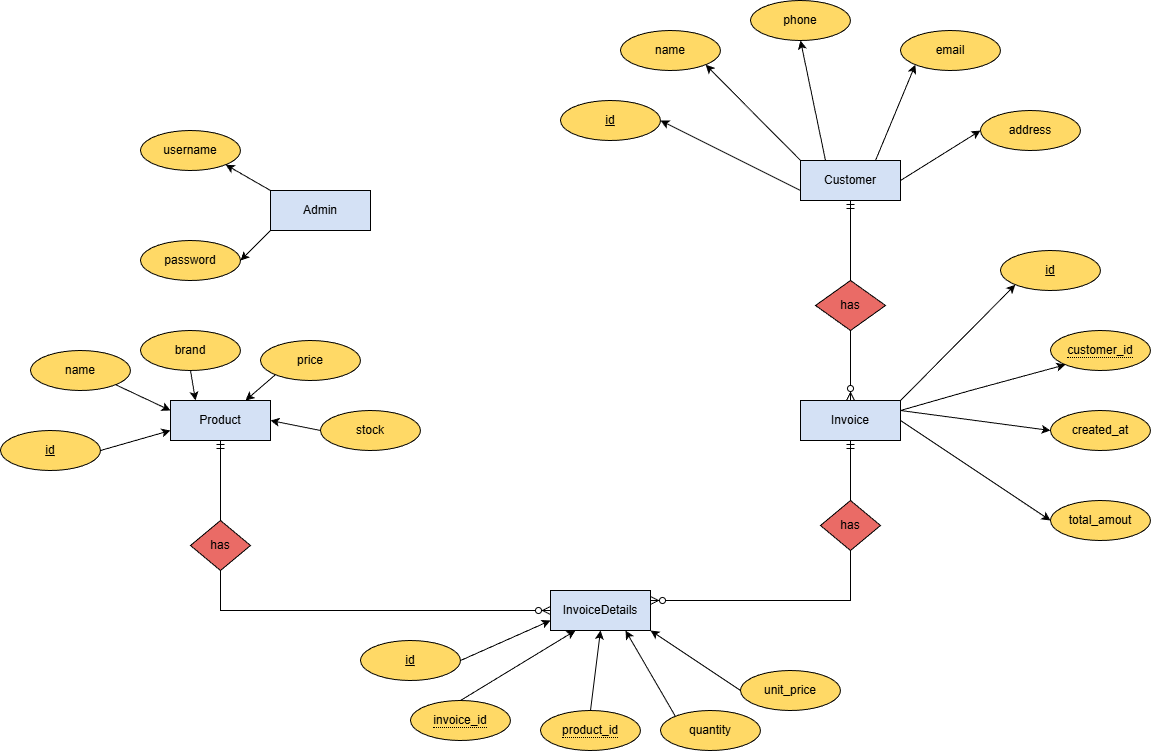

The diagram above was exported from draw.io. Its source (the exported page's mxGraphModel, read from the mxfile embedded in the PNG):
<mxGraphModel dx="1854" dy="2013" grid="1" gridSize="10" guides="1" tooltips="1" connect="1" arrows="1" fold="1" page="1" pageScale="1" pageWidth="850" pageHeight="1100" math="0" shadow="0">
  <root>
    <mxCell id="0" />
    <mxCell id="1" parent="0" />
    <mxCell id="a_FclK2gWN3WmjggqAaB-96" parent="1" style="whiteSpace=wrap;html=1;align=center;fillColor=#D4E1F5;" value="Admin" vertex="1">
      <mxGeometry height="40" width="100" x="220" y="60" as="geometry" />
    </mxCell>
    <mxCell id="a_FclK2gWN3WmjggqAaB-97" parent="1" style="ellipse;whiteSpace=wrap;html=1;align=center;fillColor=#FFD966;" value="username" vertex="1">
      <mxGeometry height="40" width="100" x="90" as="geometry" />
    </mxCell>
    <mxCell id="a_FclK2gWN3WmjggqAaB-98" parent="1" style="ellipse;whiteSpace=wrap;html=1;align=center;fillColor=#FFD966;" value="password" vertex="1">
      <mxGeometry height="40" width="100" x="90" y="110" as="geometry" />
    </mxCell>
    <mxCell id="a_FclK2gWN3WmjggqAaB-99" edge="1" parent="1" source="a_FclK2gWN3WmjggqAaB-96" style="endArrow=classic;html=1;rounded=0;entryX=1;entryY=1;entryDx=0;entryDy=0;exitX=0;exitY=0;exitDx=0;exitDy=0;" target="a_FclK2gWN3WmjggqAaB-97" value="">
      <mxGeometry height="50" relative="1" width="50" as="geometry">
        <mxPoint x="460" y="180" as="sourcePoint" />
        <mxPoint x="510" y="130" as="targetPoint" />
      </mxGeometry>
    </mxCell>
    <mxCell id="a_FclK2gWN3WmjggqAaB-100" edge="1" parent="1" source="a_FclK2gWN3WmjggqAaB-96" style="endArrow=classic;html=1;rounded=0;entryX=1;entryY=0.5;entryDx=0;entryDy=0;exitX=0;exitY=1;exitDx=0;exitDy=0;" target="a_FclK2gWN3WmjggqAaB-98" value="">
      <mxGeometry height="50" relative="1" width="50" as="geometry">
        <mxPoint x="254.64" y="165.86" as="sourcePoint" />
        <mxPoint x="209.64" y="139.86" as="targetPoint" />
      </mxGeometry>
    </mxCell>
    <mxCell id="a_FclK2gWN3WmjggqAaB-101" parent="1" style="whiteSpace=wrap;html=1;align=center;fillColor=#D4E1F5;" value="Customer" vertex="1">
      <mxGeometry height="40" width="100" x="750" y="30" as="geometry" />
    </mxCell>
    <mxCell id="a_FclK2gWN3WmjggqAaB-102" parent="1" style="ellipse;whiteSpace=wrap;html=1;align=center;fillColor=#FFD966;" value="&lt;u&gt;id&lt;/u&gt;" vertex="1">
      <mxGeometry height="40" width="100" x="510" y="-30" as="geometry" />
    </mxCell>
    <mxCell id="a_FclK2gWN3WmjggqAaB-103" parent="1" style="ellipse;whiteSpace=wrap;html=1;align=center;fillColor=#FFD966;" value="name" vertex="1">
      <mxGeometry height="40" width="100" x="570" y="-100" as="geometry" />
    </mxCell>
    <mxCell id="a_FclK2gWN3WmjggqAaB-104" parent="1" style="ellipse;whiteSpace=wrap;html=1;align=center;fillColor=#FFD966;" value="phone" vertex="1">
      <mxGeometry height="40" width="100" x="700" y="-130" as="geometry" />
    </mxCell>
    <mxCell id="a_FclK2gWN3WmjggqAaB-105" parent="1" style="ellipse;whiteSpace=wrap;html=1;align=center;fillColor=#FFD966;" value="email" vertex="1">
      <mxGeometry height="40" width="100" x="850" y="-100" as="geometry" />
    </mxCell>
    <mxCell id="a_FclK2gWN3WmjggqAaB-106" parent="1" style="ellipse;whiteSpace=wrap;html=1;align=center;fillColor=#FFD966;" value="address" vertex="1">
      <mxGeometry height="40" width="100" x="930" y="-20" as="geometry" />
    </mxCell>
    <mxCell id="a_FclK2gWN3WmjggqAaB-107" edge="1" parent="1" source="a_FclK2gWN3WmjggqAaB-101" style="endArrow=classic;html=1;rounded=0;exitX=0;exitY=0.75;exitDx=0;exitDy=0;entryX=1;entryY=0.5;entryDx=0;entryDy=0;" target="a_FclK2gWN3WmjggqAaB-102" value="">
      <mxGeometry height="50" relative="1" width="50" as="geometry">
        <mxPoint x="460" y="180" as="sourcePoint" />
        <mxPoint x="510" y="130" as="targetPoint" />
      </mxGeometry>
    </mxCell>
    <mxCell id="a_FclK2gWN3WmjggqAaB-108" edge="1" parent="1" source="a_FclK2gWN3WmjggqAaB-101" style="endArrow=classic;html=1;rounded=0;exitX=0;exitY=0;exitDx=0;exitDy=0;entryX=1;entryY=1;entryDx=0;entryDy=0;" target="a_FclK2gWN3WmjggqAaB-103" value="">
      <mxGeometry height="50" relative="1" width="50" as="geometry">
        <mxPoint x="580" y="50" as="sourcePoint" />
        <mxPoint x="540" y="40" as="targetPoint" />
      </mxGeometry>
    </mxCell>
    <mxCell id="a_FclK2gWN3WmjggqAaB-109" edge="1" parent="1" source="a_FclK2gWN3WmjggqAaB-101" style="endArrow=classic;html=1;rounded=0;exitX=0.25;exitY=0;exitDx=0;exitDy=0;entryX=0.5;entryY=1;entryDx=0;entryDy=0;" target="a_FclK2gWN3WmjggqAaB-104" value="">
      <mxGeometry height="50" relative="1" width="50" as="geometry">
        <mxPoint x="624.64" y="60" as="sourcePoint" />
        <mxPoint x="579.64" y="34" as="targetPoint" />
      </mxGeometry>
    </mxCell>
    <mxCell id="a_FclK2gWN3WmjggqAaB-110" edge="1" parent="1" source="a_FclK2gWN3WmjggqAaB-101" style="endArrow=classic;html=1;rounded=0;exitX=0.75;exitY=0;exitDx=0;exitDy=0;entryX=0;entryY=1;entryDx=0;entryDy=0;" target="a_FclK2gWN3WmjggqAaB-105" value="">
      <mxGeometry height="50" relative="1" width="50" as="geometry">
        <mxPoint x="655" y="70" as="sourcePoint" />
        <mxPoint x="650" y="10" as="targetPoint" />
      </mxGeometry>
    </mxCell>
    <mxCell id="a_FclK2gWN3WmjggqAaB-111" edge="1" parent="1" source="a_FclK2gWN3WmjggqAaB-101" style="endArrow=classic;html=1;rounded=0;exitX=1;exitY=0.5;exitDx=0;exitDy=0;entryX=0;entryY=0.5;entryDx=0;entryDy=0;" target="a_FclK2gWN3WmjggqAaB-106" value="">
      <mxGeometry height="50" relative="1" width="50" as="geometry">
        <mxPoint x="690" y="95.86" as="sourcePoint" />
        <mxPoint x="740" y="39.86" as="targetPoint" />
      </mxGeometry>
    </mxCell>
    <mxCell id="a_FclK2gWN3WmjggqAaB-112" parent="1" style="whiteSpace=wrap;html=1;align=center;fillColor=#D4E1F5;" value="Invoice" vertex="1">
      <mxGeometry height="40" width="100" x="750" y="270" as="geometry" />
    </mxCell>
    <mxCell id="a_FclK2gWN3WmjggqAaB-113" parent="1" style="ellipse;whiteSpace=wrap;html=1;align=center;fontStyle=4;fillColor=#FFD966;" value="id" vertex="1">
      <mxGeometry height="40" width="100" x="950" y="120" as="geometry" />
    </mxCell>
    <mxCell id="a_FclK2gWN3WmjggqAaB-115" parent="1" style="ellipse;whiteSpace=wrap;html=1;align=center;fillColor=#FFD966;" value="created_at" vertex="1">
      <mxGeometry height="40" width="100" x="1000" y="280" as="geometry" />
    </mxCell>
    <mxCell id="a_FclK2gWN3WmjggqAaB-116" parent="1" style="ellipse;whiteSpace=wrap;html=1;align=center;fillColor=#FFD966;" value="total_amout" vertex="1">
      <mxGeometry height="40" width="100" x="1000" y="370" as="geometry" />
    </mxCell>
    <mxCell id="a_FclK2gWN3WmjggqAaB-117" parent="1" style="ellipse;whiteSpace=wrap;html=1;align=center;fillColor=#FFD966;" value="&lt;span style=&quot;border-bottom: 1px dotted&quot;&gt;customer_id&lt;/span&gt;" vertex="1">
      <mxGeometry height="40" width="100" x="1000" y="200" as="geometry" />
    </mxCell>
    <mxCell id="a_FclK2gWN3WmjggqAaB-118" edge="1" parent="1" source="a_FclK2gWN3WmjggqAaB-112" style="endArrow=classic;html=1;rounded=0;exitX=1;exitY=0;exitDx=0;exitDy=0;entryX=0;entryY=1;entryDx=0;entryDy=0;" target="a_FclK2gWN3WmjggqAaB-113" value="">
      <mxGeometry height="50" relative="1" width="50" as="geometry">
        <mxPoint x="580" y="180" as="sourcePoint" />
        <mxPoint x="630" y="130" as="targetPoint" />
      </mxGeometry>
    </mxCell>
    <mxCell id="a_FclK2gWN3WmjggqAaB-119" edge="1" parent="1" source="a_FclK2gWN3WmjggqAaB-112" style="endArrow=classic;html=1;rounded=0;exitX=1;exitY=0.25;exitDx=0;exitDy=0;entryX=0;entryY=1;entryDx=0;entryDy=0;" target="a_FclK2gWN3WmjggqAaB-117" value="">
      <mxGeometry height="50" relative="1" width="50" as="geometry">
        <Array as="points">
          <mxPoint x="920" y="260" />
        </Array>
        <mxPoint x="580" y="180" as="sourcePoint" />
        <mxPoint x="630" y="130" as="targetPoint" />
      </mxGeometry>
    </mxCell>
    <mxCell id="a_FclK2gWN3WmjggqAaB-120" edge="1" parent="1" source="a_FclK2gWN3WmjggqAaB-112" style="endArrow=classic;html=1;rounded=0;exitX=1;exitY=0.25;exitDx=0;exitDy=0;entryX=0;entryY=0.5;entryDx=0;entryDy=0;" target="a_FclK2gWN3WmjggqAaB-115" value="">
      <mxGeometry height="50" relative="1" width="50" as="geometry">
        <mxPoint x="890" y="240" as="sourcePoint" />
        <mxPoint x="880" y="200" as="targetPoint" />
      </mxGeometry>
    </mxCell>
    <mxCell id="a_FclK2gWN3WmjggqAaB-121" edge="1" parent="1" source="a_FclK2gWN3WmjggqAaB-112" style="endArrow=classic;html=1;rounded=0;exitX=1;exitY=0.5;exitDx=0;exitDy=0;entryX=0;entryY=0.5;entryDx=0;entryDy=0;" target="a_FclK2gWN3WmjggqAaB-116" value="">
      <mxGeometry height="50" relative="1" width="50" as="geometry">
        <mxPoint x="880" y="290" as="sourcePoint" />
        <mxPoint x="950" y="250" as="targetPoint" />
      </mxGeometry>
    </mxCell>
    <mxCell id="a_FclK2gWN3WmjggqAaB-122" parent="1" style="whiteSpace=wrap;html=1;align=center;fillColor=#D4E1F5;" value="Product" vertex="1">
      <mxGeometry height="40" width="100" x="120" y="270" as="geometry" />
    </mxCell>
    <mxCell id="a_FclK2gWN3WmjggqAaB-123" parent="1" style="ellipse;whiteSpace=wrap;html=1;align=center;fontStyle=4;fillColor=#FFD966;" value="id" vertex="1">
      <mxGeometry height="40" width="100" x="-50" y="300" as="geometry" />
    </mxCell>
    <mxCell id="a_FclK2gWN3WmjggqAaB-124" parent="1" style="ellipse;whiteSpace=wrap;html=1;align=center;fillColor=#FFD966;" value="name" vertex="1">
      <mxGeometry height="40" width="100" x="-20" y="220" as="geometry" />
    </mxCell>
    <mxCell id="a_FclK2gWN3WmjggqAaB-125" parent="1" style="ellipse;whiteSpace=wrap;html=1;align=center;fillColor=#FFD966;" value="brand" vertex="1">
      <mxGeometry height="40" width="100" x="90" y="200" as="geometry" />
    </mxCell>
    <mxCell id="a_FclK2gWN3WmjggqAaB-126" parent="1" style="ellipse;whiteSpace=wrap;html=1;align=center;fillColor=#FFD966;" value="price" vertex="1">
      <mxGeometry height="40" width="100" x="210" y="210" as="geometry" />
    </mxCell>
    <mxCell id="a_FclK2gWN3WmjggqAaB-127" parent="1" style="ellipse;whiteSpace=wrap;html=1;align=center;fillColor=#FFD966;" value="stock" vertex="1">
      <mxGeometry height="40" width="100" x="270" y="280" as="geometry" />
    </mxCell>
    <mxCell id="a_FclK2gWN3WmjggqAaB-129" edge="1" parent="1" source="a_FclK2gWN3WmjggqAaB-123" style="endArrow=classic;html=1;rounded=0;exitX=1;exitY=0.5;exitDx=0;exitDy=0;entryX=0;entryY=0.75;entryDx=0;entryDy=0;" target="a_FclK2gWN3WmjggqAaB-122" value="">
      <mxGeometry height="50" relative="1" width="50" as="geometry">
        <mxPoint x="520" y="290" as="sourcePoint" />
        <mxPoint x="570" y="240" as="targetPoint" />
      </mxGeometry>
    </mxCell>
    <mxCell id="a_FclK2gWN3WmjggqAaB-130" edge="1" parent="1" source="a_FclK2gWN3WmjggqAaB-124" style="endArrow=classic;html=1;rounded=0;exitX=1;exitY=1;exitDx=0;exitDy=0;entryX=0;entryY=0.25;entryDx=0;entryDy=0;" target="a_FclK2gWN3WmjggqAaB-122" value="">
      <mxGeometry height="50" relative="1" width="50" as="geometry">
        <mxPoint x="50" y="290" as="sourcePoint" />
        <mxPoint x="120" y="270" as="targetPoint" />
      </mxGeometry>
    </mxCell>
    <mxCell id="a_FclK2gWN3WmjggqAaB-131" edge="1" parent="1" source="a_FclK2gWN3WmjggqAaB-125" style="endArrow=classic;html=1;rounded=0;exitX=0.5;exitY=1;exitDx=0;exitDy=0;entryX=0.25;entryY=0;entryDx=0;entryDy=0;" target="a_FclK2gWN3WmjggqAaB-122" value="">
      <mxGeometry height="50" relative="1" width="50" as="geometry">
        <mxPoint x="79.64" y="234" as="sourcePoint" />
        <mxPoint x="134.64" y="260" as="targetPoint" />
      </mxGeometry>
    </mxCell>
    <mxCell id="a_FclK2gWN3WmjggqAaB-132" edge="1" parent="1" source="a_FclK2gWN3WmjggqAaB-126" style="endArrow=classic;html=1;rounded=0;exitX=0;exitY=1;exitDx=0;exitDy=0;entryX=0.75;entryY=0;entryDx=0;entryDy=0;" target="a_FclK2gWN3WmjggqAaB-122" value="">
      <mxGeometry height="50" relative="1" width="50" as="geometry">
        <mxPoint x="179.64" y="234" as="sourcePoint" />
        <mxPoint x="234.64" y="260" as="targetPoint" />
      </mxGeometry>
    </mxCell>
    <mxCell id="a_FclK2gWN3WmjggqAaB-133" edge="1" parent="1" source="a_FclK2gWN3WmjggqAaB-127" style="endArrow=classic;html=1;rounded=0;exitX=0;exitY=0.5;exitDx=0;exitDy=0;entryX=1;entryY=0.5;entryDx=0;entryDy=0;" target="a_FclK2gWN3WmjggqAaB-122" value="">
      <mxGeometry height="50" relative="1" width="50" as="geometry">
        <mxPoint x="232.32" y="329.86" as="sourcePoint" />
        <mxPoint x="287.32" y="355.86" as="targetPoint" />
      </mxGeometry>
    </mxCell>
    <mxCell id="a_FclK2gWN3WmjggqAaB-134" parent="1" style="shape=rhombus;perimeter=rhombusPerimeter;whiteSpace=wrap;html=1;align=center;fillColor=#EA6B66;" value="has" vertex="1">
      <mxGeometry height="50" width="70" x="765" y="150" as="geometry" />
    </mxCell>
    <mxCell id="a_FclK2gWN3WmjggqAaB-137" edge="1" parent="1" source="a_FclK2gWN3WmjggqAaB-134" style="fontSize=12;html=1;endArrow=ERmandOne;rounded=0;entryX=0.5;entryY=1;entryDx=0;entryDy=0;exitX=0.5;exitY=0;exitDx=0;exitDy=0;" target="a_FclK2gWN3WmjggqAaB-101" value="">
      <mxGeometry height="100" relative="1" width="100" as="geometry">
        <mxPoint x="620" y="420" as="sourcePoint" />
        <mxPoint x="720" y="320" as="targetPoint" />
      </mxGeometry>
    </mxCell>
    <mxCell id="a_FclK2gWN3WmjggqAaB-138" edge="1" parent="1" source="a_FclK2gWN3WmjggqAaB-134" style="fontSize=12;html=1;endArrow=ERzeroToMany;endFill=1;rounded=0;entryX=0.5;entryY=0;entryDx=0;entryDy=0;exitX=0.5;exitY=1;exitDx=0;exitDy=0;" target="a_FclK2gWN3WmjggqAaB-112" value="">
      <mxGeometry height="100" relative="1" width="100" as="geometry">
        <mxPoint x="500" y="310" as="sourcePoint" />
        <mxPoint x="600" y="210" as="targetPoint" />
      </mxGeometry>
    </mxCell>
    <mxCell id="a_FclK2gWN3WmjggqAaB-139" parent="1" style="whiteSpace=wrap;html=1;align=center;fillColor=#D4E1F5;" value="InvoiceDetails" vertex="1">
      <mxGeometry height="40" width="100" x="500" y="460" as="geometry" />
    </mxCell>
    <mxCell id="a_FclK2gWN3WmjggqAaB-140" parent="1" style="ellipse;whiteSpace=wrap;html=1;align=center;fontStyle=4;fillColor=#FFD966;" value="id" vertex="1">
      <mxGeometry height="40" width="100" x="310" y="510" as="geometry" />
    </mxCell>
    <mxCell id="a_FclK2gWN3WmjggqAaB-141" parent="1" style="ellipse;whiteSpace=wrap;html=1;align=center;fillColor=#FFD966;" value="&lt;span style=&quot;border-bottom: 1px dotted&quot;&gt;product_id&lt;/span&gt;" vertex="1">
      <mxGeometry height="40" width="100" x="490" y="580" as="geometry" />
    </mxCell>
    <mxCell id="a_FclK2gWN3WmjggqAaB-142" parent="1" style="ellipse;whiteSpace=wrap;html=1;align=center;fillColor=#FFD966;" value="&lt;span style=&quot;border-bottom: 1px dotted&quot;&gt;invoice_id&lt;/span&gt;" vertex="1">
      <mxGeometry height="40" width="100" x="360" y="570" as="geometry" />
    </mxCell>
    <mxCell id="a_FclK2gWN3WmjggqAaB-143" parent="1" style="ellipse;whiteSpace=wrap;html=1;align=center;fillColor=#FFD966;" value="unit_price" vertex="1">
      <mxGeometry height="40" width="100" x="690" y="540" as="geometry" />
    </mxCell>
    <mxCell id="a_FclK2gWN3WmjggqAaB-144" parent="1" style="ellipse;whiteSpace=wrap;html=1;align=center;fillColor=#FFD966;" value="quantity" vertex="1">
      <mxGeometry height="40" width="100" x="610" y="580" as="geometry" />
    </mxCell>
    <mxCell id="a_FclK2gWN3WmjggqAaB-145" edge="1" parent="1" source="a_FclK2gWN3WmjggqAaB-140" style="endArrow=classic;html=1;rounded=0;exitX=1;exitY=0.5;exitDx=0;exitDy=0;entryX=0;entryY=0.75;entryDx=0;entryDy=0;" target="a_FclK2gWN3WmjggqAaB-139" value="">
      <mxGeometry height="50" relative="1" width="50" as="geometry">
        <mxPoint x="520" y="420" as="sourcePoint" />
        <mxPoint x="570" y="370" as="targetPoint" />
      </mxGeometry>
    </mxCell>
    <mxCell id="a_FclK2gWN3WmjggqAaB-146" edge="1" parent="1" source="a_FclK2gWN3WmjggqAaB-142" style="endArrow=classic;html=1;rounded=0;exitX=0.5;exitY=0;exitDx=0;exitDy=0;entryX=0.25;entryY=1;entryDx=0;entryDy=0;" target="a_FclK2gWN3WmjggqAaB-139" value="">
      <mxGeometry height="50" relative="1" width="50" as="geometry">
        <mxPoint x="500" y="540" as="sourcePoint" />
        <mxPoint x="590" y="500" as="targetPoint" />
      </mxGeometry>
    </mxCell>
    <mxCell id="a_FclK2gWN3WmjggqAaB-147" edge="1" parent="1" source="a_FclK2gWN3WmjggqAaB-141" style="endArrow=classic;html=1;rounded=0;exitX=0.5;exitY=0;exitDx=0;exitDy=0;entryX=0.5;entryY=1;entryDx=0;entryDy=0;" target="a_FclK2gWN3WmjggqAaB-139" value="">
      <mxGeometry height="50" relative="1" width="50" as="geometry">
        <mxPoint x="525" y="560" as="sourcePoint" />
        <mxPoint x="575" y="510" as="targetPoint" />
      </mxGeometry>
    </mxCell>
    <mxCell id="a_FclK2gWN3WmjggqAaB-148" edge="1" parent="1" source="a_FclK2gWN3WmjggqAaB-144" style="endArrow=classic;html=1;rounded=0;exitX=0;exitY=0;exitDx=0;exitDy=0;entryX=0.75;entryY=1;entryDx=0;entryDy=0;" target="a_FclK2gWN3WmjggqAaB-139" value="">
      <mxGeometry height="50" relative="1" width="50" as="geometry">
        <mxPoint x="645" y="560" as="sourcePoint" />
        <mxPoint x="595" y="500" as="targetPoint" />
      </mxGeometry>
    </mxCell>
    <mxCell id="a_FclK2gWN3WmjggqAaB-149" edge="1" parent="1" source="a_FclK2gWN3WmjggqAaB-143" style="endArrow=classic;html=1;rounded=0;exitX=0;exitY=0.5;exitDx=0;exitDy=0;entryX=1;entryY=1;entryDx=0;entryDy=0;" target="a_FclK2gWN3WmjggqAaB-139" value="">
      <mxGeometry height="50" relative="1" width="50" as="geometry">
        <mxPoint x="690" y="520.14" as="sourcePoint" />
        <mxPoint x="610" y="474.14" as="targetPoint" />
      </mxGeometry>
    </mxCell>
    <mxCell id="a_FclK2gWN3WmjggqAaB-150" parent="1" style="shape=rhombus;perimeter=rhombusPerimeter;whiteSpace=wrap;html=1;align=center;fillColor=#EA6B66;" value="has" vertex="1">
      <mxGeometry height="50" width="60" x="770" y="370" as="geometry" />
    </mxCell>
    <mxCell id="a_FclK2gWN3WmjggqAaB-151" parent="1" style="shape=rhombus;perimeter=rhombusPerimeter;whiteSpace=wrap;html=1;align=center;fillColor=#EA6B66;" value="has" vertex="1">
      <mxGeometry height="50" width="60" x="140" y="390" as="geometry" />
    </mxCell>
    <mxCell id="a_FclK2gWN3WmjggqAaB-152" edge="1" parent="1" source="a_FclK2gWN3WmjggqAaB-151" style="fontSize=12;html=1;endArrow=ERzeroToMany;endFill=1;rounded=0;exitX=0.5;exitY=1;exitDx=0;exitDy=0;entryX=0;entryY=0.5;entryDx=0;entryDy=0;" target="a_FclK2gWN3WmjggqAaB-139" value="">
      <mxGeometry height="100" relative="1" width="100" as="geometry">
        <Array as="points">
          <mxPoint x="170" y="480" />
        </Array>
        <mxPoint x="100" y="600" as="sourcePoint" />
        <mxPoint x="200" y="500" as="targetPoint" />
      </mxGeometry>
    </mxCell>
    <mxCell id="a_FclK2gWN3WmjggqAaB-153" edge="1" parent="1" source="a_FclK2gWN3WmjggqAaB-150" style="fontSize=12;html=1;endArrow=ERzeroToMany;endFill=1;rounded=0;entryX=1;entryY=0.25;entryDx=0;entryDy=0;exitX=0.5;exitY=1;exitDx=0;exitDy=0;" target="a_FclK2gWN3WmjggqAaB-139" value="">
      <mxGeometry height="100" relative="1" width="100" as="geometry">
        <Array as="points">
          <mxPoint x="800" y="470" />
        </Array>
        <mxPoint x="810" y="560" as="sourcePoint" />
        <mxPoint x="910" y="460" as="targetPoint" />
      </mxGeometry>
    </mxCell>
    <mxCell id="a_FclK2gWN3WmjggqAaB-154" edge="1" parent="1" source="a_FclK2gWN3WmjggqAaB-151" style="fontSize=12;html=1;endArrow=ERmandOne;rounded=0;entryX=0.5;entryY=1;entryDx=0;entryDy=0;exitX=0.5;exitY=0;exitDx=0;exitDy=0;" target="a_FclK2gWN3WmjggqAaB-122" value="">
      <mxGeometry height="100" relative="1" width="100" as="geometry">
        <mxPoint x="290" y="450" as="sourcePoint" />
        <mxPoint x="290" y="370" as="targetPoint" />
      </mxGeometry>
    </mxCell>
    <mxCell id="a_FclK2gWN3WmjggqAaB-155" edge="1" parent="1" source="a_FclK2gWN3WmjggqAaB-150" style="fontSize=12;html=1;endArrow=ERmandOne;rounded=0;entryX=0.5;entryY=1;entryDx=0;entryDy=0;exitX=0.5;exitY=0;exitDx=0;exitDy=0;" target="a_FclK2gWN3WmjggqAaB-112" value="">
      <mxGeometry height="100" relative="1" width="100" as="geometry">
        <mxPoint x="840" y="400" as="sourcePoint" />
        <mxPoint x="840" y="320" as="targetPoint" />
      </mxGeometry>
    </mxCell>
  </root>
</mxGraphModel>